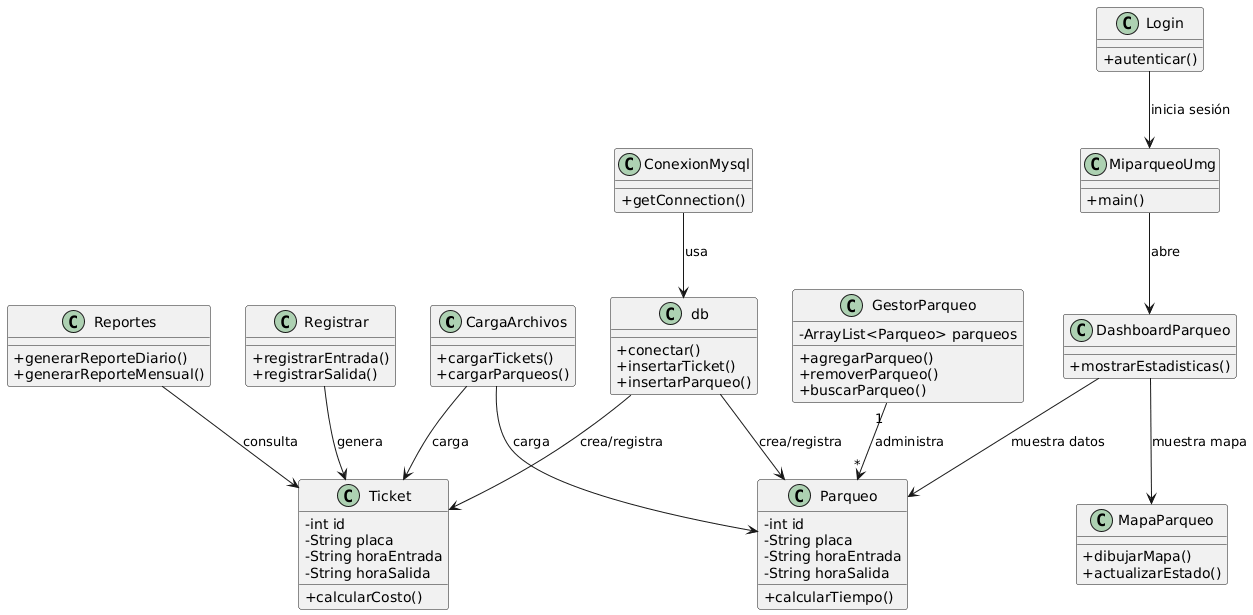

The diagram above was rendered by PlantUML. Its source (embedded in the PNG):
@startuml
skinparam classAttributeIconSize 0

' ======================
'       CLASES
' ======================

class CargaArchivos {
    +cargarTickets()
    +cargarParqueos()
}

class ConexionMysql {
    +getConnection()
}

class db {
    +conectar()
    +insertarTicket()
    +insertarParqueo()
}

class DashboardParqueo {
    +mostrarEstadisticas()
}

class GestorParqueo {
    -ArrayList<Parqueo> parqueos
    +agregarParqueo()
    +removerParqueo()
    +buscarParqueo()
}

class Login {
    +autenticar()
}

class MapaParqueo {
    +dibujarMapa()
    +actualizarEstado()
}

class MiparqueoUmg {
    +main()
}

class Parqueo {
    -int id
    -String placa
    -String horaEntrada
    -String horaSalida
    +calcularTiempo()
}

class Registrar {
    +registrarEntrada()
    +registrarSalida()
}

class Reportes {
    +generarReporteDiario()
    +generarReporteMensual()
}

class Ticket {
    -int id
    -String placa
    -String horaEntrada
    -String horaSalida
    +calcularCosto()
}

' ======================
'     RELACIONES
' ======================

' Base de datos
ConexionMysql --> db : usa
db --> Ticket : crea/registra
db --> Parqueo : crea/registra

' Tickets y parqueos
GestorParqueo "1" --> "*" Parqueo : administra
Registrar --> Ticket : genera
Reportes --> Ticket : consulta
DashboardParqueo --> Parqueo : muestra datos

' Vistas
Login --> MiparqueoUmg : inicia sesión
MiparqueoUmg --> DashboardParqueo : abre
DashboardParqueo --> MapaParqueo : muestra mapa

' Archivos
CargaArchivos --> Ticket : carga
CargaArchivos --> Parqueo : carga
@enduml